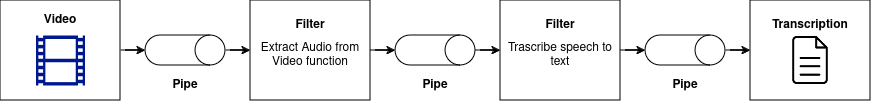

The diagram above was exported from draw.io. Its source (the exported page's mxGraphModel, read from the mxfile embedded in the PNG):
<mxGraphModel dx="1137" dy="663" grid="1" gridSize="10" guides="1" tooltips="1" connect="1" arrows="1" fold="1" page="1" pageScale="1" pageWidth="850" pageHeight="1100" math="0" shadow="0">
  <root>
    <mxCell id="0" />
    <mxCell id="1" parent="0" />
    <mxCell id="K9VEjR5hQ49NGooWHv8M-13" value="" style="edgeStyle=orthogonalEdgeStyle;rounded=0;orthogonalLoop=1;jettySize=auto;html=1;" edge="1" parent="1" source="K9VEjR5hQ49NGooWHv8M-3" target="K9VEjR5hQ49NGooWHv8M-11">
      <mxGeometry relative="1" as="geometry" />
    </mxCell>
    <mxCell id="K9VEjR5hQ49NGooWHv8M-3" value="" style="rounded=0;whiteSpace=wrap;html=1;" vertex="1" parent="1">
      <mxGeometry x="30" y="270" width="120" height="100" as="geometry" />
    </mxCell>
    <mxCell id="K9VEjR5hQ49NGooWHv8M-1" value="" style="sketch=0;aspect=fixed;pointerEvents=1;shadow=0;dashed=0;html=1;strokeColor=none;labelPosition=center;verticalLabelPosition=bottom;verticalAlign=top;align=center;fillColor=#00188D;shape=mxgraph.mscae.general.video" vertex="1" parent="1">
      <mxGeometry x="65.5" y="305" width="49" height="50" as="geometry" />
    </mxCell>
    <mxCell id="K9VEjR5hQ49NGooWHv8M-5" value="&lt;b&gt;Video&lt;br&gt;&lt;/b&gt;" style="text;html=1;align=center;verticalAlign=middle;whiteSpace=wrap;rounded=0;" vertex="1" parent="1">
      <mxGeometry x="60" y="275" width="60" height="30" as="geometry" />
    </mxCell>
    <mxCell id="K9VEjR5hQ49NGooWHv8M-19" value="" style="edgeStyle=orthogonalEdgeStyle;rounded=0;orthogonalLoop=1;jettySize=auto;html=1;" edge="1" parent="1" source="K9VEjR5hQ49NGooWHv8M-11" target="K9VEjR5hQ49NGooWHv8M-8">
      <mxGeometry relative="1" as="geometry" />
    </mxCell>
    <mxCell id="K9VEjR5hQ49NGooWHv8M-11" value="" style="shape=cylinder3;whiteSpace=wrap;html=1;boundedLbl=1;backgroundOutline=1;size=15;rotation=90;" vertex="1" parent="1">
      <mxGeometry x="200" y="280" width="30" height="80" as="geometry" />
    </mxCell>
    <mxCell id="K9VEjR5hQ49NGooWHv8M-18" value="" style="group" vertex="1" connectable="0" parent="1">
      <mxGeometry x="280" y="270" width="120" height="100" as="geometry" />
    </mxCell>
    <mxCell id="K9VEjR5hQ49NGooWHv8M-8" value="" style="rounded=0;whiteSpace=wrap;html=1;movable=1;resizable=1;rotatable=1;deletable=1;editable=1;locked=0;connectable=1;container=0;" vertex="1" parent="K9VEjR5hQ49NGooWHv8M-18">
      <mxGeometry width="120" height="100" as="geometry" />
    </mxCell>
    <mxCell id="K9VEjR5hQ49NGooWHv8M-9" value="&lt;span&gt;Filter&lt;/span&gt;" style="text;html=1;align=center;verticalAlign=middle;whiteSpace=wrap;rounded=0;fontStyle=1;movable=1;resizable=1;rotatable=1;deletable=1;editable=1;locked=0;connectable=1;container=0;" vertex="1" parent="K9VEjR5hQ49NGooWHv8M-18">
      <mxGeometry x="30" y="10" width="60" height="30" as="geometry" />
    </mxCell>
    <mxCell id="K9VEjR5hQ49NGooWHv8M-10" value="Extract Audio from Video function&lt;b&gt;&lt;br&gt;&lt;/b&gt;" style="text;html=1;align=center;verticalAlign=middle;whiteSpace=wrap;rounded=0;movable=1;resizable=1;rotatable=1;deletable=1;editable=1;locked=0;connectable=1;container=0;" vertex="1" parent="K9VEjR5hQ49NGooWHv8M-18">
      <mxGeometry x="5" y="40" width="110" height="30" as="geometry" />
    </mxCell>
    <mxCell id="K9VEjR5hQ49NGooWHv8M-21" value="" style="shape=cylinder3;whiteSpace=wrap;html=1;boundedLbl=1;backgroundOutline=1;size=15;rotation=90;" vertex="1" parent="1">
      <mxGeometry x="450" y="280" width="30" height="80" as="geometry" />
    </mxCell>
    <mxCell id="K9VEjR5hQ49NGooWHv8M-22" value="" style="group" vertex="1" connectable="0" parent="1">
      <mxGeometry x="530" y="270" width="120" height="100" as="geometry" />
    </mxCell>
    <mxCell id="K9VEjR5hQ49NGooWHv8M-23" value="" style="rounded=0;whiteSpace=wrap;html=1;movable=1;resizable=1;rotatable=1;deletable=1;editable=1;locked=0;connectable=1;container=0;" vertex="1" parent="K9VEjR5hQ49NGooWHv8M-22">
      <mxGeometry width="120" height="100" as="geometry" />
    </mxCell>
    <mxCell id="K9VEjR5hQ49NGooWHv8M-24" value="&lt;span&gt;Filter&lt;/span&gt;" style="text;html=1;align=center;verticalAlign=middle;whiteSpace=wrap;rounded=0;fontStyle=1;movable=1;resizable=1;rotatable=1;deletable=1;editable=1;locked=0;connectable=1;container=0;" vertex="1" parent="K9VEjR5hQ49NGooWHv8M-22">
      <mxGeometry x="30" y="10" width="60" height="30" as="geometry" />
    </mxCell>
    <mxCell id="K9VEjR5hQ49NGooWHv8M-25" value="Trascribe speech to text" style="text;html=1;align=center;verticalAlign=middle;whiteSpace=wrap;rounded=0;movable=1;resizable=1;rotatable=1;deletable=1;editable=1;locked=0;connectable=1;container=0;" vertex="1" parent="K9VEjR5hQ49NGooWHv8M-22">
      <mxGeometry x="5" y="40" width="110" height="30" as="geometry" />
    </mxCell>
    <mxCell id="K9VEjR5hQ49NGooWHv8M-26" value="" style="edgeStyle=orthogonalEdgeStyle;rounded=0;orthogonalLoop=1;jettySize=auto;html=1;" edge="1" source="K9VEjR5hQ49NGooWHv8M-21" target="K9VEjR5hQ49NGooWHv8M-23" parent="1">
      <mxGeometry relative="1" as="geometry" />
    </mxCell>
    <mxCell id="K9VEjR5hQ49NGooWHv8M-27" value="" style="edgeStyle=orthogonalEdgeStyle;rounded=0;orthogonalLoop=1;jettySize=auto;html=1;" edge="1" parent="1" source="K9VEjR5hQ49NGooWHv8M-8" target="K9VEjR5hQ49NGooWHv8M-21">
      <mxGeometry relative="1" as="geometry" />
    </mxCell>
    <mxCell id="K9VEjR5hQ49NGooWHv8M-32" value="" style="group" vertex="1" connectable="0" parent="1">
      <mxGeometry x="780" y="270" width="120" height="100" as="geometry" />
    </mxCell>
    <mxCell id="K9VEjR5hQ49NGooWHv8M-28" value="" style="rounded=0;whiteSpace=wrap;html=1;" vertex="1" parent="K9VEjR5hQ49NGooWHv8M-32">
      <mxGeometry width="120" height="100" as="geometry" />
    </mxCell>
    <mxCell id="K9VEjR5hQ49NGooWHv8M-30" value="&lt;b&gt;Transcription&lt;br&gt;&lt;/b&gt;" style="text;html=1;align=center;verticalAlign=middle;whiteSpace=wrap;rounded=0;" vertex="1" parent="K9VEjR5hQ49NGooWHv8M-32">
      <mxGeometry x="30" y="10" width="60" height="30" as="geometry" />
    </mxCell>
    <mxCell id="K9VEjR5hQ49NGooWHv8M-31" value="" style="shape=image;html=1;verticalAlign=top;verticalLabelPosition=bottom;labelBackgroundColor=#ffffff;imageAspect=0;aspect=fixed;image=https://cdn4.iconfinder.com/data/icons/48-bubbles/48/12.File-128.png" vertex="1" parent="K9VEjR5hQ49NGooWHv8M-32">
      <mxGeometry x="35" y="35" width="50" height="50" as="geometry" />
    </mxCell>
    <mxCell id="K9VEjR5hQ49NGooWHv8M-35" value="" style="edgeStyle=orthogonalEdgeStyle;rounded=0;orthogonalLoop=1;jettySize=auto;html=1;" edge="1" parent="1" source="K9VEjR5hQ49NGooWHv8M-33" target="K9VEjR5hQ49NGooWHv8M-28">
      <mxGeometry relative="1" as="geometry" />
    </mxCell>
    <mxCell id="K9VEjR5hQ49NGooWHv8M-33" value="" style="shape=cylinder3;whiteSpace=wrap;html=1;boundedLbl=1;backgroundOutline=1;size=15;rotation=90;" vertex="1" parent="1">
      <mxGeometry x="700" y="280" width="30" height="80" as="geometry" />
    </mxCell>
    <mxCell id="K9VEjR5hQ49NGooWHv8M-34" value="" style="edgeStyle=orthogonalEdgeStyle;rounded=0;orthogonalLoop=1;jettySize=auto;html=1;" edge="1" parent="1" source="K9VEjR5hQ49NGooWHv8M-23" target="K9VEjR5hQ49NGooWHv8M-33">
      <mxGeometry relative="1" as="geometry" />
    </mxCell>
    <mxCell id="K9VEjR5hQ49NGooWHv8M-36" value="&lt;b&gt;Pipe&lt;/b&gt;" style="text;html=1;align=center;verticalAlign=middle;whiteSpace=wrap;rounded=0;" vertex="1" parent="1">
      <mxGeometry x="185" y="340" width="60" height="30" as="geometry" />
    </mxCell>
    <mxCell id="K9VEjR5hQ49NGooWHv8M-37" value="&lt;b&gt;Pipe&lt;/b&gt;" style="text;html=1;align=center;verticalAlign=middle;whiteSpace=wrap;rounded=0;" vertex="1" parent="1">
      <mxGeometry x="435" y="340" width="60" height="30" as="geometry" />
    </mxCell>
    <mxCell id="K9VEjR5hQ49NGooWHv8M-38" value="&lt;b&gt;Pipe&lt;/b&gt;" style="text;html=1;align=center;verticalAlign=middle;whiteSpace=wrap;rounded=0;" vertex="1" parent="1">
      <mxGeometry x="685" y="340" width="60" height="30" as="geometry" />
    </mxCell>
  </root>
</mxGraphModel>